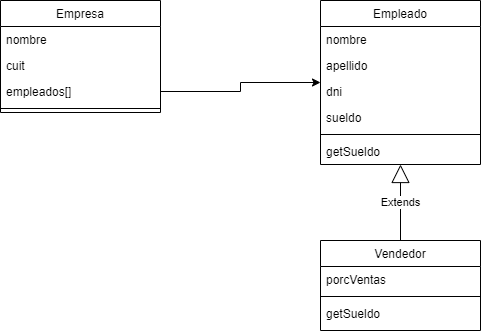

The diagram above was exported from draw.io. Its source (the exported page's mxGraphModel, read from the mxfile embedded in the PNG):
<mxGraphModel dx="868" dy="482" grid="1" gridSize="10" guides="1" tooltips="1" connect="1" arrows="1" fold="1" page="1" pageScale="1" pageWidth="827" pageHeight="1169" math="0" shadow="0">
  <root>
    <mxCell id="WIyWlLk6GJQsqaUBKTNV-0" />
    <mxCell id="WIyWlLk6GJQsqaUBKTNV-1" parent="WIyWlLk6GJQsqaUBKTNV-0" />
    <mxCell id="zkfFHV4jXpPFQw0GAbJ--0" value="Empleado" style="swimlane;fontStyle=0;align=center;verticalAlign=top;childLayout=stackLayout;horizontal=1;startSize=26;horizontalStack=0;resizeParent=1;resizeLast=0;collapsible=1;marginBottom=0;rounded=0;shadow=0;strokeWidth=1;" parent="WIyWlLk6GJQsqaUBKTNV-1" vertex="1">
      <mxGeometry x="400" y="120" width="160" height="164" as="geometry">
        <mxRectangle x="230" y="140" width="160" height="26" as="alternateBounds" />
      </mxGeometry>
    </mxCell>
    <mxCell id="zkfFHV4jXpPFQw0GAbJ--1" value="nombre" style="text;align=left;verticalAlign=top;spacingLeft=4;spacingRight=4;overflow=hidden;rotatable=0;points=[[0,0.5],[1,0.5]];portConstraint=eastwest;" parent="zkfFHV4jXpPFQw0GAbJ--0" vertex="1">
      <mxGeometry y="26" width="160" height="26" as="geometry" />
    </mxCell>
    <mxCell id="zkfFHV4jXpPFQw0GAbJ--2" value="apellido" style="text;align=left;verticalAlign=top;spacingLeft=4;spacingRight=4;overflow=hidden;rotatable=0;points=[[0,0.5],[1,0.5]];portConstraint=eastwest;rounded=0;shadow=0;html=0;" parent="zkfFHV4jXpPFQw0GAbJ--0" vertex="1">
      <mxGeometry y="52" width="160" height="26" as="geometry" />
    </mxCell>
    <mxCell id="zkfFHV4jXpPFQw0GAbJ--3" value="dni" style="text;align=left;verticalAlign=top;spacingLeft=4;spacingRight=4;overflow=hidden;rotatable=0;points=[[0,0.5],[1,0.5]];portConstraint=eastwest;rounded=0;shadow=0;html=0;" parent="zkfFHV4jXpPFQw0GAbJ--0" vertex="1">
      <mxGeometry y="78" width="160" height="26" as="geometry" />
    </mxCell>
    <mxCell id="FyvEdfuFmRVUYhgQLbgI-0" value="sueldo" style="text;align=left;verticalAlign=top;spacingLeft=4;spacingRight=4;overflow=hidden;rotatable=0;points=[[0,0.5],[1,0.5]];portConstraint=eastwest;rounded=0;shadow=0;html=0;" vertex="1" parent="zkfFHV4jXpPFQw0GAbJ--0">
      <mxGeometry y="104" width="160" height="26" as="geometry" />
    </mxCell>
    <mxCell id="zkfFHV4jXpPFQw0GAbJ--4" value="" style="line;html=1;strokeWidth=1;align=left;verticalAlign=middle;spacingTop=-1;spacingLeft=3;spacingRight=3;rotatable=0;labelPosition=right;points=[];portConstraint=eastwest;" parent="zkfFHV4jXpPFQw0GAbJ--0" vertex="1">
      <mxGeometry y="130" width="160" height="8" as="geometry" />
    </mxCell>
    <mxCell id="zkfFHV4jXpPFQw0GAbJ--5" value="getSueldo" style="text;align=left;verticalAlign=top;spacingLeft=4;spacingRight=4;overflow=hidden;rotatable=0;points=[[0,0.5],[1,0.5]];portConstraint=eastwest;" parent="zkfFHV4jXpPFQw0GAbJ--0" vertex="1">
      <mxGeometry y="138" width="160" height="26" as="geometry" />
    </mxCell>
    <mxCell id="zkfFHV4jXpPFQw0GAbJ--6" value="Vendedor" style="swimlane;fontStyle=0;align=center;verticalAlign=top;childLayout=stackLayout;horizontal=1;startSize=26;horizontalStack=0;resizeParent=1;resizeLast=0;collapsible=1;marginBottom=0;rounded=0;shadow=0;strokeWidth=1;" parent="WIyWlLk6GJQsqaUBKTNV-1" vertex="1">
      <mxGeometry x="400" y="360" width="160" height="90" as="geometry">
        <mxRectangle x="130" y="380" width="160" height="26" as="alternateBounds" />
      </mxGeometry>
    </mxCell>
    <mxCell id="zkfFHV4jXpPFQw0GAbJ--7" value="porcVentas" style="text;align=left;verticalAlign=top;spacingLeft=4;spacingRight=4;overflow=hidden;rotatable=0;points=[[0,0.5],[1,0.5]];portConstraint=eastwest;" parent="zkfFHV4jXpPFQw0GAbJ--6" vertex="1">
      <mxGeometry y="26" width="160" height="26" as="geometry" />
    </mxCell>
    <mxCell id="zkfFHV4jXpPFQw0GAbJ--9" value="" style="line;html=1;strokeWidth=1;align=left;verticalAlign=middle;spacingTop=-1;spacingLeft=3;spacingRight=3;rotatable=0;labelPosition=right;points=[];portConstraint=eastwest;" parent="zkfFHV4jXpPFQw0GAbJ--6" vertex="1">
      <mxGeometry y="52" width="160" height="8" as="geometry" />
    </mxCell>
    <mxCell id="FyvEdfuFmRVUYhgQLbgI-1" value="getSueldo" style="text;align=left;verticalAlign=top;spacingLeft=4;spacingRight=4;overflow=hidden;rotatable=0;points=[[0,0.5],[1,0.5]];portConstraint=eastwest;" vertex="1" parent="zkfFHV4jXpPFQw0GAbJ--6">
      <mxGeometry y="60" width="160" height="26" as="geometry" />
    </mxCell>
    <mxCell id="FyvEdfuFmRVUYhgQLbgI-15" value="Empresa" style="swimlane;fontStyle=0;align=center;verticalAlign=top;childLayout=stackLayout;horizontal=1;startSize=26;horizontalStack=0;resizeParent=1;resizeParentMax=0;resizeLast=0;collapsible=1;marginBottom=0;" vertex="1" parent="WIyWlLk6GJQsqaUBKTNV-1">
      <mxGeometry x="80" y="120" width="160" height="112" as="geometry" />
    </mxCell>
    <mxCell id="FyvEdfuFmRVUYhgQLbgI-16" value="nombre" style="text;strokeColor=none;fillColor=none;align=left;verticalAlign=top;spacingLeft=4;spacingRight=4;overflow=hidden;rotatable=0;points=[[0,0.5],[1,0.5]];portConstraint=eastwest;" vertex="1" parent="FyvEdfuFmRVUYhgQLbgI-15">
      <mxGeometry y="26" width="160" height="26" as="geometry" />
    </mxCell>
    <mxCell id="FyvEdfuFmRVUYhgQLbgI-20" value="cuit" style="text;strokeColor=none;fillColor=none;align=left;verticalAlign=top;spacingLeft=4;spacingRight=4;overflow=hidden;rotatable=0;points=[[0,0.5],[1,0.5]];portConstraint=eastwest;" vertex="1" parent="FyvEdfuFmRVUYhgQLbgI-15">
      <mxGeometry y="52" width="160" height="26" as="geometry" />
    </mxCell>
    <mxCell id="FyvEdfuFmRVUYhgQLbgI-21" value="empleados[]" style="text;strokeColor=none;fillColor=none;align=left;verticalAlign=top;spacingLeft=4;spacingRight=4;overflow=hidden;rotatable=0;points=[[0,0.5],[1,0.5]];portConstraint=eastwest;" vertex="1" parent="FyvEdfuFmRVUYhgQLbgI-15">
      <mxGeometry y="78" width="160" height="26" as="geometry" />
    </mxCell>
    <mxCell id="FyvEdfuFmRVUYhgQLbgI-17" value="" style="line;strokeWidth=1;fillColor=none;align=left;verticalAlign=middle;spacingTop=-1;spacingLeft=3;spacingRight=3;rotatable=0;labelPosition=right;points=[];portConstraint=eastwest;" vertex="1" parent="FyvEdfuFmRVUYhgQLbgI-15">
      <mxGeometry y="104" width="160" height="8" as="geometry" />
    </mxCell>
    <mxCell id="FyvEdfuFmRVUYhgQLbgI-19" value="Extends" style="endArrow=block;endSize=16;endFill=0;html=1;exitX=0.5;exitY=0;exitDx=0;exitDy=0;" edge="1" parent="WIyWlLk6GJQsqaUBKTNV-1" source="zkfFHV4jXpPFQw0GAbJ--6" target="zkfFHV4jXpPFQw0GAbJ--0">
      <mxGeometry width="160" relative="1" as="geometry">
        <mxPoint x="330" y="350" as="sourcePoint" />
        <mxPoint x="490" y="350" as="targetPoint" />
      </mxGeometry>
    </mxCell>
    <mxCell id="FyvEdfuFmRVUYhgQLbgI-22" style="edgeStyle=orthogonalEdgeStyle;rounded=0;orthogonalLoop=1;jettySize=auto;html=1;" edge="1" parent="WIyWlLk6GJQsqaUBKTNV-1" source="FyvEdfuFmRVUYhgQLbgI-21" target="zkfFHV4jXpPFQw0GAbJ--0">
      <mxGeometry relative="1" as="geometry" />
    </mxCell>
  </root>
</mxGraphModel>